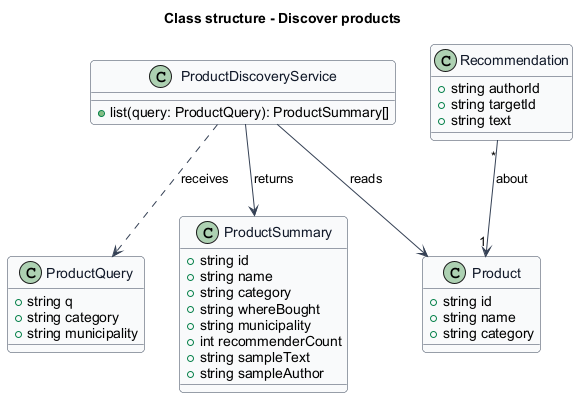

The diagram above was rendered by PlantUML. Its source (embedded in the PNG):
@startuml
skinparam backgroundColor #FFFFFF
skinparam shadowing false
skinparam roundcorner 8
skinparam defaultFontName Arial
skinparam ArrowColor #344054
skinparam class {
  BorderColor #344054
  FontColor #101828
  BackgroundColor #F9FAFB
}
title Class structure - Discover products
class ProductQuery {
  +string q
  +string category
  +string municipality
}
class ProductSummary {
  +string id
  +string name
  +string category
  +string whereBought
  +string municipality
  +int recommenderCount
  +string sampleText
  +string sampleAuthor
}
class ProductDiscoveryService {
  +list(query: ProductQuery): ProductSummary[]
}
class Product {
  +string id
  +string name
  +string category
}
class Recommendation {
  +string authorId
  +string targetId
  +string text
}
ProductDiscoveryService ..> ProductQuery : receives
ProductDiscoveryService --> ProductSummary : returns
ProductDiscoveryService --> Product : reads
Recommendation "*" --> "1" Product : about
@enduml